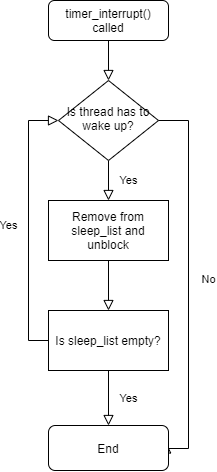

The diagram above was exported from draw.io. Its source (the exported page's mxGraphModel, read from the mxfile embedded in the PNG):
<mxGraphModel dx="1185" dy="633" grid="1" gridSize="10" guides="1" tooltips="1" connect="1" arrows="1" fold="1" page="1" pageScale="1" pageWidth="827" pageHeight="1169" math="0" shadow="0">
  <root>
    <mxCell id="WIyWlLk6GJQsqaUBKTNV-0" />
    <mxCell id="WIyWlLk6GJQsqaUBKTNV-1" parent="WIyWlLk6GJQsqaUBKTNV-0" />
    <mxCell id="WIyWlLk6GJQsqaUBKTNV-4" value="Yes" style="rounded=0;html=1;jettySize=auto;orthogonalLoop=1;fontSize=11;endArrow=block;endFill=0;endSize=8;strokeWidth=1;shadow=0;labelBackgroundColor=none;edgeStyle=orthogonalEdgeStyle;exitX=0.5;exitY=1;exitDx=0;exitDy=0;" parent="WIyWlLk6GJQsqaUBKTNV-1" source="nHU2NljZmvbzEuZgI8tX-18" edge="1">
      <mxGeometry y="20" relative="1" as="geometry">
        <mxPoint as="offset" />
        <mxPoint x="660" y="260" as="sourcePoint" />
        <mxPoint x="390" y="300" as="targetPoint" />
      </mxGeometry>
    </mxCell>
    <mxCell id="nHU2NljZmvbzEuZgI8tX-9" value="" style="rounded=0;html=1;jettySize=auto;orthogonalLoop=1;fontSize=11;endArrow=block;endFill=0;endSize=8;strokeWidth=1;shadow=0;labelBackgroundColor=none;edgeStyle=orthogonalEdgeStyle;entryX=0.5;entryY=0;entryDx=0;entryDy=0;" edge="1" parent="WIyWlLk6GJQsqaUBKTNV-1" source="nHU2NljZmvbzEuZgI8tX-10" target="nHU2NljZmvbzEuZgI8tX-18">
      <mxGeometry relative="1" as="geometry">
        <mxPoint x="390" y="190" as="targetPoint" />
      </mxGeometry>
    </mxCell>
    <mxCell id="nHU2NljZmvbzEuZgI8tX-10" value="timer_interrupt() called" style="rounded=1;whiteSpace=wrap;html=1;fontSize=12;glass=0;strokeWidth=1;shadow=0;" vertex="1" parent="WIyWlLk6GJQsqaUBKTNV-1">
      <mxGeometry x="330" y="100" width="120" height="40" as="geometry" />
    </mxCell>
    <mxCell id="nHU2NljZmvbzEuZgI8tX-12" value="Remove from sleep_list and unblock" style="rounded=0;whiteSpace=wrap;html=1;" vertex="1" parent="WIyWlLk6GJQsqaUBKTNV-1">
      <mxGeometry x="330" y="300" width="120" height="60" as="geometry" />
    </mxCell>
    <mxCell id="nHU2NljZmvbzEuZgI8tX-13" value="Is sleep_list empty?" style="rounded=0;whiteSpace=wrap;html=1;" vertex="1" parent="WIyWlLk6GJQsqaUBKTNV-1">
      <mxGeometry x="330" y="410" width="120" height="60" as="geometry" />
    </mxCell>
    <mxCell id="nHU2NljZmvbzEuZgI8tX-16" value="" style="rounded=0;html=1;jettySize=auto;orthogonalLoop=1;fontSize=11;endArrow=block;endFill=0;endSize=8;strokeWidth=1;shadow=0;labelBackgroundColor=none;edgeStyle=orthogonalEdgeStyle;exitX=0.5;exitY=1;exitDx=0;exitDy=0;entryX=0.5;entryY=0;entryDx=0;entryDy=0;" edge="1" parent="WIyWlLk6GJQsqaUBKTNV-1" source="nHU2NljZmvbzEuZgI8tX-12" target="nHU2NljZmvbzEuZgI8tX-13">
      <mxGeometry relative="1" as="geometry">
        <mxPoint x="400" y="260" as="sourcePoint" />
        <mxPoint x="400" y="310" as="targetPoint" />
      </mxGeometry>
    </mxCell>
    <mxCell id="nHU2NljZmvbzEuZgI8tX-18" value="Is thread has to wake up?" style="rhombus;whiteSpace=wrap;html=1;shadow=0;fontFamily=Helvetica;fontSize=12;align=center;strokeWidth=1;spacing=6;spacingTop=-4;" vertex="1" parent="WIyWlLk6GJQsqaUBKTNV-1">
      <mxGeometry x="340" y="180" width="100" height="80" as="geometry" />
    </mxCell>
    <mxCell id="nHU2NljZmvbzEuZgI8tX-23" value="Yes" style="rounded=0;html=1;jettySize=auto;orthogonalLoop=1;fontSize=11;endArrow=block;endFill=0;endSize=8;strokeWidth=1;shadow=0;labelBackgroundColor=none;edgeStyle=orthogonalEdgeStyle;exitX=0.5;exitY=1;exitDx=0;exitDy=0;" edge="1" parent="WIyWlLk6GJQsqaUBKTNV-1" source="nHU2NljZmvbzEuZgI8tX-13">
      <mxGeometry y="20" relative="1" as="geometry">
        <mxPoint as="offset" />
        <mxPoint x="450" y="490" as="sourcePoint" />
        <mxPoint x="390" y="525" as="targetPoint" />
      </mxGeometry>
    </mxCell>
    <mxCell id="nHU2NljZmvbzEuZgI8tX-24" value="Yes" style="rounded=0;html=1;jettySize=auto;orthogonalLoop=1;fontSize=11;endArrow=block;endFill=0;endSize=8;strokeWidth=1;shadow=0;labelBackgroundColor=none;edgeStyle=orthogonalEdgeStyle;entryX=0;entryY=0.5;entryDx=0;entryDy=0;exitX=0;exitY=0.5;exitDx=0;exitDy=0;" edge="1" parent="WIyWlLk6GJQsqaUBKTNV-1" source="nHU2NljZmvbzEuZgI8tX-13" target="nHU2NljZmvbzEuZgI8tX-18">
      <mxGeometry y="20" relative="1" as="geometry">
        <mxPoint as="offset" />
        <mxPoint x="320" y="480" as="sourcePoint" />
        <mxPoint x="400" y="534.5" as="targetPoint" />
        <Array as="points">
          <mxPoint x="310" y="440" />
          <mxPoint x="310" y="220" />
        </Array>
      </mxGeometry>
    </mxCell>
    <mxCell id="nHU2NljZmvbzEuZgI8tX-25" value="No" style="rounded=0;html=1;jettySize=auto;orthogonalLoop=1;fontSize=11;endArrow=block;endFill=0;endSize=8;strokeWidth=1;shadow=0;labelBackgroundColor=none;edgeStyle=orthogonalEdgeStyle;entryX=1;entryY=0.5;entryDx=0;entryDy=0;exitX=1;exitY=0.5;exitDx=0;exitDy=0;" edge="1" parent="WIyWlLk6GJQsqaUBKTNV-1" source="nHU2NljZmvbzEuZgI8tX-18" target="nHU2NljZmvbzEuZgI8tX-28">
      <mxGeometry y="20" relative="1" as="geometry">
        <mxPoint as="offset" />
        <mxPoint x="340" y="450" as="sourcePoint" />
        <mxPoint x="450" y="554.5" as="targetPoint" />
        <Array as="points">
          <mxPoint x="470" y="220" />
          <mxPoint x="470" y="548" />
          <mxPoint x="450" y="548" />
        </Array>
      </mxGeometry>
    </mxCell>
    <mxCell id="nHU2NljZmvbzEuZgI8tX-28" value="&lt;span style=&quot;font-size: 12px&quot;&gt;End&lt;/span&gt;" style="rounded=1;whiteSpace=wrap;html=1;fontSize=9;" vertex="1" parent="WIyWlLk6GJQsqaUBKTNV-1">
      <mxGeometry x="330" y="525" width="120" height="45" as="geometry" />
    </mxCell>
  </root>
</mxGraphModel>